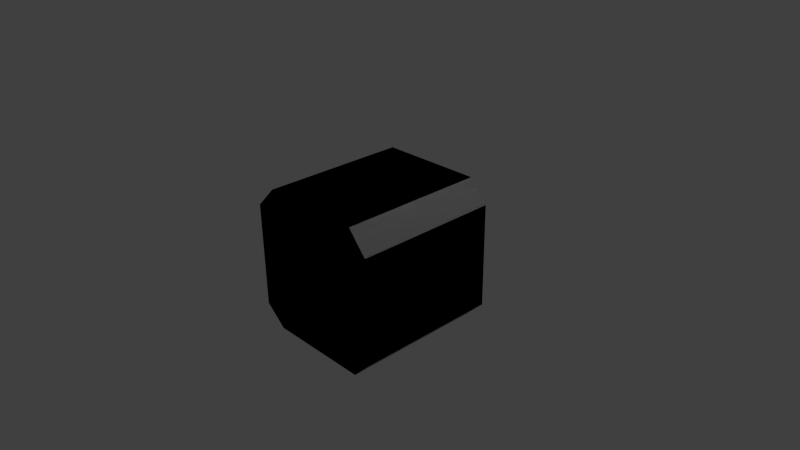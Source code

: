 # Source: t3.blend  (saved by Blender 2.67.0; exported with 4.5.12 LTS)
import bpy
from mathutils import Matrix  # noqa: F401  (used for matrix-valued properties, if any)

bpy.ops.wm.read_factory_settings(use_empty=True)
scene = bpy.context.scene
scene.name = 'Scene'

# ---- collections
col_collection_1 = bpy.data.collections.new('Collection 1'); scene.collection.children.link(col_collection_1)

# ---- materials (node trees are filled in below, after node groups)
mat_material = bpy.data.materials.new('Material')
mat_material.alpha_threshold = 0.0
mat_material.use_transparent_shadow = False
mat_material.roughness = 0.5
mat_material.line_color = (0.0, 0.0, 0.0, 1.0)

# ---- material node trees

# ---- world
world_world = bpy.data.worlds.new('World'); scene.world = world_world
world_world.color = (0.05088, 0.05088, 0.05088)
world_world.use_sun_shadow = False
world_world.sun_shadow_jitter_overblur = 0.0
world_world.cycles.sampling_method = 'MANUAL'
world_world.cycles.sample_map_resolution = 256

# ---- cameras
cam_camera = bpy.data.cameras.new('Camera')
cam_camera.clip_end = 100.0
cam_camera.lens = 35.0
cam_camera.sensor_width = 32.0
cam_camera.sensor_height = 18.0
cam_camera.ortho_scale = 7.314
cam_camera.dof.focus_distance = 0.0
cam_camera.dof.aperture_fstop = 128.0

# ---- lights
light_lamp = bpy.data.lights.new('Lamp', 'POINT')
light_lamp.transmission_factor = 0.0
light_lamp.cutoff_distance = 30.0
light_lamp.energy = 100.0
light_lamp.shadow_buffer_clip_start = 1.001
light_lamp.shadow_soft_size = 0.1
light_lamp.shadow_maximum_resolution = 0.006
light_lamp.use_absolute_resolution = True
light_lamp.cycles.use_multiple_importance_sampling = False

# ---- meshes
me_cube = bpy.data.meshes.new('Cube')
me_cube.from_pydata([(-0.7, 1.0, 1.0), (1.0, 1.0, -0.745), (1.0, -1.0, -0.745), (1.0, -1.0, -0.745), (1.0, 1.0, -0.745), (-0.7, 1.0, 1.0), (-0.7, 1.0, -1.0), (-0.7, -1.0, 1.0), (-0.7, -1.0, -1.0), (-0.7, -1.0, 0.7), (-0.7, 1.0, 0.7), (-1.0, -1.0, 0.7), (1.0, -1.0, 0.7), (-1.0, 1.0, 0.7), (1.0, 1.0, 0.7), (-0.7, -1.0, -0.745), (-0.7, 1.0, -0.745), (-1.0, -1.0, -0.745), (-1.0, 1.0, -0.745), (0.745, -1.0, -0.745), (0.745, 1.0, -0.745), (0.745, 1.0, 0.7), (0.745, -1.0, 0.7), (0.745, -1.0, -1.0), (0.745, -1.0, 1.0), (0.745, 1.0, -1.0), (0.745, 1.0, 1.0), (-0.7, 1.0, -1.0), (-0.7, -1.0, 1.0), (-0.7, -1.0, -1.0), (-0.7, -1.0, 0.7), (-0.7, 1.0, 0.7), (-1.0, -1.0, 0.7), (1.0, -1.0, 0.7), (-1.0, 1.0, 0.7), (1.0, 1.0, 0.7), (-0.7, -1.0, -0.745), (-0.7, 1.0, -0.745), (-1.0, -1.0, -0.745), (-1.0, 1.0, -0.745), (0.745, -1.0, -0.745), (0.745, 1.0, -0.745), (0.745, 1.0, 0.7), (0.745, -1.0, 0.7), (0.745, -1.0, -1.0), (0.745, -1.0, 1.0), (0.745, 1.0, -1.0), (0.745, 1.0, 1.0)], [], [(16, 6, 18), (15, 17, 8), (14, 12, 3, 4), (9, 11, 17, 15), (20, 25, 6, 16), (19, 15, 8, 23), (25, 23, 8, 6), (24, 26, 5, 7), (18, 17, 11, 13), (24, 7, 9, 22), (5, 13, 11, 7), (5, 10, 13), (26, 21, 10, 5), (9, 7, 11), (10, 16, 18, 13), (21, 20, 16, 10), (22, 9, 15, 19), (12, 22, 19, 3), (25, 4, 3, 23), (3, 19, 23), (14, 4, 20, 21), (14, 26, 24, 12), (20, 4, 25), (18, 6, 8, 17), (24, 22, 12), (14, 21, 26), (37, 27, 39), (36, 38, 29), (35, 33, 2, 1), (30, 32, 38, 36), (41, 46, 27, 37), (40, 36, 29, 44), (46, 44, 29, 27), (45, 47, 0, 28), (39, 38, 32, 34), (45, 28, 30, 43), (0, 34, 32, 28), (0, 31, 34), (47, 42, 31, 0), (30, 28, 32), (31, 37, 39, 34), (42, 41, 37, 31), (43, 30, 36, 40), (33, 43, 40, 2), (46, 1, 2, 44), (2, 40, 44), (35, 1, 41, 42), (35, 47, 45, 33), (41, 1, 46), (39, 27, 29, 38), (45, 43, 33), (35, 42, 47)])
_uv = me_cube.uv_layers.new(name='UVMap')
_uv.uv.foreach_set('vector', [0.3134, 0.489, 0.3135, 0.5199, 0.277, 0.4891, 0.7543, 0.3134, 0.7544, 0.277, 0.7853, 0.3135, 0.3137, 0.2545, 0.3129, 0.01157, 0.4884, 0.01103, 0.4892, 0.254, 0.5788, 0.3129, 0.5789, 0.2765, 0.7544, 0.277, 0.7543, 0.3134, 0.489, 0.4884, 0.4891, 0.5194, 0.3135, 0.5199, 0.3134, 0.489, 0.7538, 0.489, 0.7543, 0.3134, 0.7853, 0.3135, 0.7847, 0.4891, 0.2539, 0.5418, 0.2546, 0.7847, 0.07909, 0.7853, 0.07834, 0.5423, 0.9883, 0.5418, 0.9891, 0.7847, 0.8136, 0.7853, 0.8128, 0.5423, 0.7766, 0.254, 0.7773, 0.01103, 0.9528, 0.01157, 0.9521, 0.2545, 0.5418, 0.4883, 0.5423, 0.3128, 0.5788, 0.3129, 0.5782, 0.4884, 0.8136, 0.7853, 0.7771, 0.7854, 0.7764, 0.5425, 0.8128, 0.5423, 0.3128, 0.277, 0.3129, 0.3134, 0.2765, 0.3136, 0.4883, 0.2765, 0.4884, 0.3129, 0.3129, 0.3134, 0.3128, 0.277, 0.5788, 0.3129, 0.5423, 0.3128, 0.5789, 0.2765, 0.3129, 0.3134, 0.3134, 0.489, 0.277, 0.4891, 0.2765, 0.3136, 0.4884, 0.3129, 0.489, 0.4884, 0.3134, 0.489, 0.3129, 0.3134, 0.5782, 0.4884, 0.5788, 0.3129, 0.7543, 0.3134, 0.7538, 0.489, 0.5781, 0.5194, 0.5782, 0.4884, 0.7538, 0.489, 0.7537, 0.5199, 0.5201, 0.2539, 0.4892, 0.254, 0.4884, 0.01103, 0.5194, 0.01093, 0.7537, 0.5199, 0.7538, 0.489, 0.7847, 0.4891, 0.5194, 0.3128, 0.5199, 0.4883, 0.489, 0.4884, 0.4884, 0.3129, 0.3137, 0.2545, 0.2772, 0.2546, 0.2765, 0.01168, 0.3129, 0.01157, 0.489, 0.4884, 0.5199, 0.4883, 0.4891, 0.5194, 0.0419, 0.5425, 0.07834, 0.5423, 0.07909, 0.7853, 0.04265, 0.7854, 0.5418, 0.4883, 0.5782, 0.4884, 0.5781, 0.5194, 0.5194, 0.3128, 0.4884, 0.3129, 0.4883, 0.2765, 0.4068, 0.2956, 0.407, 0.3372, 0.3578, 0.2957, 0.6429, 0.4066, 0.643, 0.3576, 0.6845, 0.4067, 0.05981, 0.3374, 0.05881, 0.01065, 0.2949, 0.009929, 0.2959, 0.3366, 0.4068, 0.4058, 0.407, 0.3568, 0.643, 0.3576, 0.6429, 0.4066, 0.6429, 0.2949, 0.643, 0.3365, 0.407, 0.3372, 0.4068, 0.2956, 0.6422, 0.6426, 0.6429, 0.4066, 0.6845, 0.4067, 0.6838, 0.6427, 0.2949, 0.3571, 0.2959, 0.6838, 0.05981, 0.6845, 0.05881, 0.3578, 0.9892, 0.009801, 0.9902, 0.3365, 0.7542, 0.3372, 0.7532, 0.01053, 0.7041, 0.6837, 0.7051, 0.357, 0.9412, 0.3577, 0.9402, 0.6844, 0.3571, 0.6417, 0.3578, 0.4057, 0.4068, 0.4058, 0.4061, 0.6419, 0.7542, 0.3372, 0.7051, 0.3374, 0.7041, 0.01068, 0.7532, 0.01053, 0.406, 0.01053, 0.4061, 0.05953, 0.3571, 0.05968, 0.642, 0.009801, 0.6422, 0.05881, 0.4061, 0.05953, 0.406, 0.01053, 0.4068, 0.4058, 0.3578, 0.4057, 0.407, 0.3568, 0.4061, 0.05953, 0.4068, 0.2956, 0.3578, 0.2957, 0.3571, 0.05968, 0.6422, 0.05881, 0.6429, 0.2949, 0.4068, 0.2956, 0.4061, 0.05953, 0.4061, 0.6419, 0.4068, 0.4058, 0.6429, 0.4066, 0.6422, 0.6426, 0.406, 0.6835, 0.4061, 0.6419, 0.6422, 0.6426, 0.642, 0.6843, 0.3375, 0.3365, 0.2959, 0.3366, 0.2949, 0.009929, 0.3365, 0.009801, 0.642, 0.6843, 0.6422, 0.6426, 0.6838, 0.6427, 0.6838, 0.05868, 0.6845, 0.2947, 0.6429, 0.2949, 0.6422, 0.05881, 0.05981, 0.3374, 0.0108, 0.3375, 0.009801, 0.0108, 0.05881, 0.01065, 0.6429, 0.2949, 0.6845, 0.2947, 0.643, 0.3365, 0.009801, 0.358, 0.05881, 0.3578, 0.05981, 0.6845, 0.0108, 0.6847, 0.3571, 0.6417, 0.4061, 0.6419, 0.406, 0.6835, 0.6838, 0.05868, 0.6422, 0.05881, 0.642, 0.009801])
me_cube.materials.append(mat_material)
me_cube.use_remesh_preserve_volume = False
me_cube.use_remesh_preserve_attributes = False
me_cube.use_mirror_vertex_groups = False
me_cube.update()

# ---- objects
ob_cube = bpy.data.objects.new('Cube', me_cube)
ob_lamp = bpy.data.objects.new('Lamp', light_lamp)
ob_camera = bpy.data.objects.new('Camera', cam_camera)

# ---- transforms, parenting, visibility, modifiers, constraints
ob_cube.location = (0.0, 0.0, 0.0)
ob_cube.lock_rotations_4d = False
ob_cube.empty_display_type = 'ARROWS'
ob_cube.lineart.crease_threshold = 0.0
ob_lamp.location = (4.076, 1.005, 5.904)
ob_lamp.rotation_euler = (0.6503, 0.05522, 1.866)
ob_lamp.lock_rotations_4d = False
ob_lamp.empty_display_type = 'ARROWS'
ob_lamp.color = (0.0, 0.0, 0.0, 0.0)
ob_lamp.lineart.crease_threshold = 0.0
ob_camera.location = (7.481, -6.508, 5.344)
ob_camera.rotation_euler = (1.109, 0.01082, 0.8149)
ob_camera.lock_rotations_4d = False
ob_camera.empty_display_type = 'ARROWS'
ob_camera.color = (0.0, 0.0, 0.0, 0.0)
ob_camera.display_type = 'WIRE'
ob_camera.lineart.crease_threshold = 0.0

# ---- collection membership
col_collection_1.objects.link(ob_cube)
col_collection_1.objects.link(ob_lamp)
col_collection_1.objects.link(ob_camera)

# ---- scene / render settings (as saved in the file)
scene.camera = ob_camera
scene.frame_start = 1; scene.frame_end = 250; scene.frame_set(1)
scene.render.engine = 'BLENDER_EEVEE_NEXT'
scene.render.image_settings.color_mode = 'RGB'
scene.render.image_settings.compression = 90
scene.render.resolution_percentage = 50
scene.render.dither_intensity = 0.0
scene.cycles.use_denoising = False
scene.cycles.samples = 10
scene.cycles.sampling_pattern = 'TABULATED_SOBOL'
scene.cycles.light_sampling_threshold = 0.0
scene.cycles.use_adaptive_sampling = False
scene.cycles.use_light_tree = False
scene.cycles.blur_glossy = 0.0
scene.cycles.volume_bounces = 1
scene.cycles.pixel_filter_type = 'GAUSSIAN'
scene.cycles.sample_clamp_indirect = 0.0
scene.view_settings.view_transform = 'Standard'
bpy.context.view_layer.update()
